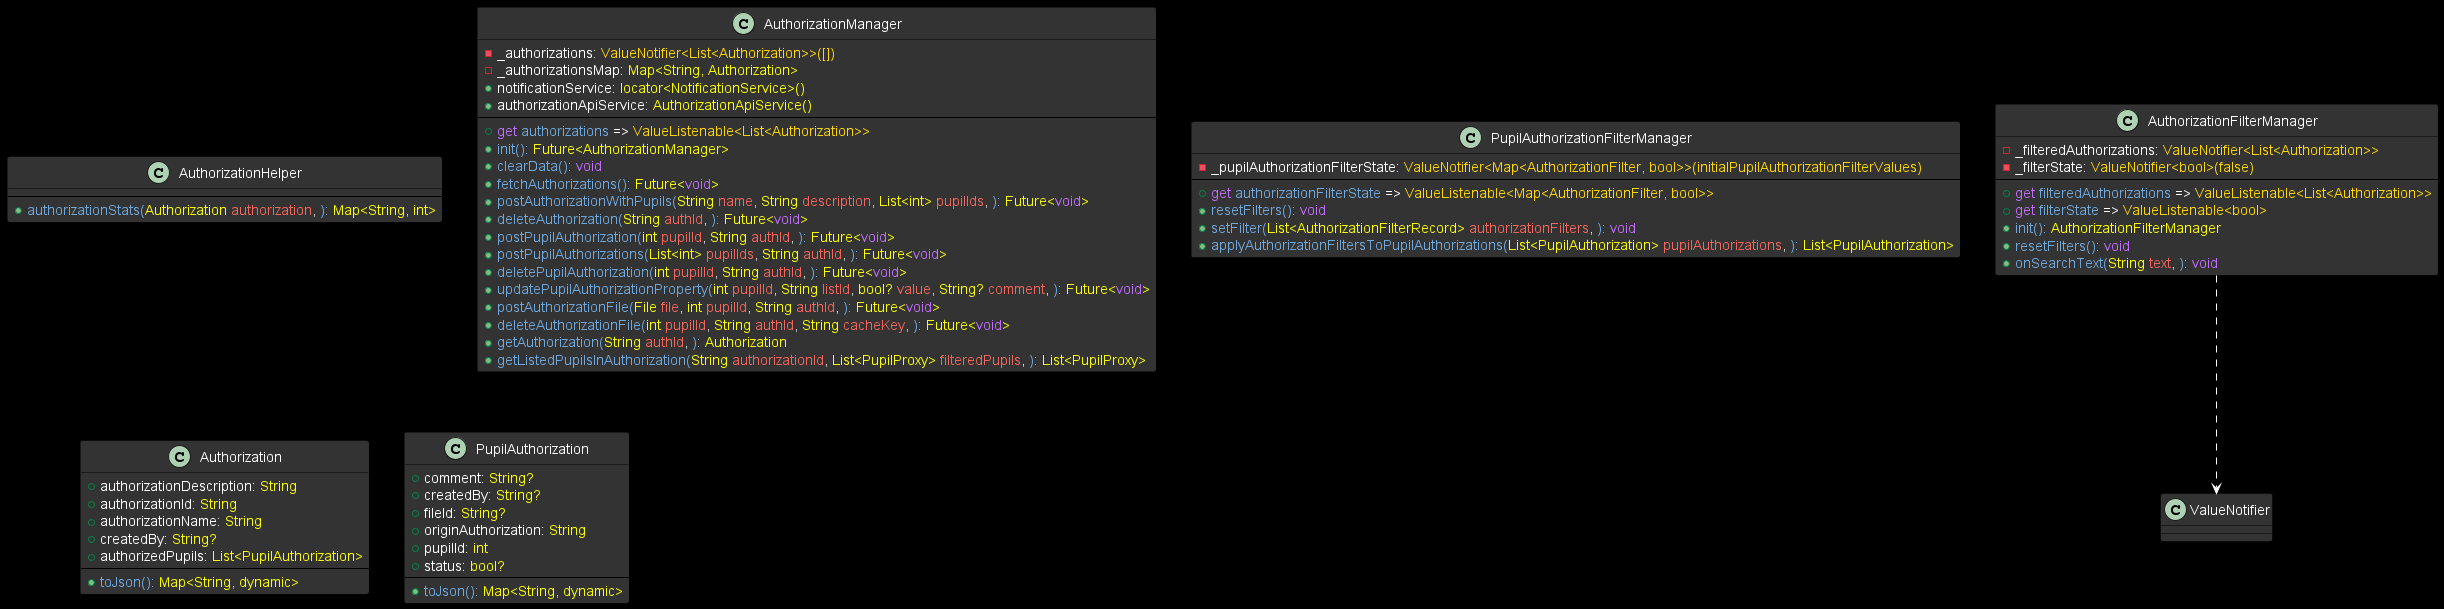

The diagram above was rendered by PlantUML. Its source (embedded in the PNG):
@startuml

skinparam backgroundColor #000000

skinparam {
    ClassStereotypeFontColor #FFD700
    ClassStereotypeFontSize 12
    ClassStereotypeFontStyle bold
}
skinparam class {
    BackgroundColor #333333
    BorderColor #000000
    ArrowColor #FFFFFF
    FontColor #D3D3D3
}
skinparam classAttribute {
    FontColor #D3D3D
}
class AuthorizationHelper {
---
+<font color=#6fa8dc>authorizationStats(</font><font color=#faff00>Authorization</font> <font color=#f4665b>authorization</font>, <font color=#6fa8dc>):</font> <font color=#faff00>Map<String, int></font>
}
class AuthorizationManager {
-_authorizations: <font color=#ffd700>ValueNotifier<List<Authorization>>([])</font>
-_authorizationsMap: <font color=#faff00>Map<String, Authorization></font>
+notificationService: <font color=#faff00>locator<NotificationService>()</font>
+authorizationApiService: <font color=#faff00>AuthorizationApiService()</font>
---
+<font color=#c36dfd>get</font> <font color=#6fa8dc>authorizations</font> => <font color=#ffd700>ValueListenable<List<Authorization>></font>
+<font color=#6fa8dc>init(</font><font color=#6fa8dc>):</font> <font color=#faff00>Future<AuthorizationManager></font>
+<font color=#6fa8dc>clearData(</font><font color=#6fa8dc>):</font> <font color=#c36dfd>void</font>
+<font color=#6fa8dc>fetchAuthorizations(</font><font color=#6fa8dc>):</font> <font color=#faff00>Future<</font><font color=#c36dfd>void</font><font color=#faff00>></font>
+<font color=#6fa8dc>postAuthorizationWithPupils(</font><font color=#faff00>String</font> <font color=#f4665b>name</font>, <font color=#faff00>String</font> <font color=#f4665b>description</font>, <font color=#faff00>List<int></font> <font color=#f4665b>pupilIds</font>, <font color=#6fa8dc>):</font> <font color=#faff00>Future<</font><font color=#c36dfd>void</font><font color=#faff00>></font>
+<font color=#6fa8dc>deleteAuthorization(</font><font color=#faff00>String</font> <font color=#f4665b>authId</font>, <font color=#6fa8dc>):</font> <font color=#faff00>Future<</font><font color=#c36dfd>void</font><font color=#faff00>></font>
+<font color=#6fa8dc>postPupilAuthorization(</font><font color=#faff00>int</font> <font color=#f4665b>pupilId</font>, <font color=#faff00>String</font> <font color=#f4665b>authId</font>, <font color=#6fa8dc>):</font> <font color=#faff00>Future<</font><font color=#c36dfd>void</font><font color=#faff00>></font>
+<font color=#6fa8dc>postPupilAuthorizations(</font><font color=#faff00>List<int></font> <font color=#f4665b>pupilIds</font>, <font color=#faff00>String</font> <font color=#f4665b>authId</font>, <font color=#6fa8dc>):</font> <font color=#faff00>Future<</font><font color=#c36dfd>void</font><font color=#faff00>></font>
+<font color=#6fa8dc>deletePupilAuthorization(</font><font color=#faff00>int</font> <font color=#f4665b>pupilId</font>, <font color=#faff00>String</font> <font color=#f4665b>authId</font>, <font color=#6fa8dc>):</font> <font color=#faff00>Future<</font><font color=#c36dfd>void</font><font color=#faff00>></font>
+<font color=#6fa8dc>updatePupilAuthorizationProperty(</font><font color=#faff00>int</font> <font color=#f4665b>pupilId</font>, <font color=#faff00>String</font> <font color=#f4665b>listId</font>, <font color=#faff00>bool?</font> <font color=#f4665b>value</font>, <font color=#faff00>String?</font> <font color=#f4665b>comment</font>, <font color=#6fa8dc>):</font> <font color=#faff00>Future<</font><font color=#c36dfd>void</font><font color=#faff00>></font>
+<font color=#6fa8dc>postAuthorizationFile(</font><font color=#faff00>File</font> <font color=#f4665b>file</font>, <font color=#faff00>int</font> <font color=#f4665b>pupilId</font>, <font color=#faff00>String</font> <font color=#f4665b>authId</font>, <font color=#6fa8dc>):</font> <font color=#faff00>Future<</font><font color=#c36dfd>void</font><font color=#faff00>></font>
+<font color=#6fa8dc>deleteAuthorizationFile(</font><font color=#faff00>int</font> <font color=#f4665b>pupilId</font>, <font color=#faff00>String</font> <font color=#f4665b>authId</font>, <font color=#faff00>String</font> <font color=#f4665b>cacheKey</font>, <font color=#6fa8dc>):</font> <font color=#faff00>Future<</font><font color=#c36dfd>void</font><font color=#faff00>></font>
+<font color=#6fa8dc>getAuthorization(</font><font color=#faff00>String</font> <font color=#f4665b>authId</font>, <font color=#6fa8dc>):</font> <font color=#faff00>Authorization</font>
+<font color=#6fa8dc>getListedPupilsInAuthorization(</font><font color=#faff00>String</font> <font color=#f4665b>authorizationId</font>, <font color=#faff00>List<PupilProxy></font> <font color=#f4665b>filteredPupils</font>, <font color=#6fa8dc>):</font> <font color=#faff00>List<PupilProxy></font>
}
class AuthorizationFilterManager {
-_filteredAuthorizations: <font color=#ffd700>ValueNotifier<List<Authorization>></font>
-_filterState: <font color=#ffd700>ValueNotifier<bool>(false)</font>
---
+<font color=#c36dfd>get</font> <font color=#6fa8dc>filteredAuthorizations</font> => <font color=#ffd700>ValueListenable<List<Authorization>></font>
+<font color=#c36dfd>get</font> <font color=#6fa8dc>filterState</font> => <font color=#ffd700>ValueListenable<bool></font>
+<font color=#6fa8dc>init(</font><font color=#6fa8dc>):</font> <font color=#faff00>AuthorizationFilterManager</font>
+<font color=#6fa8dc>resetFilters(</font><font color=#6fa8dc>):</font> <font color=#c36dfd>void</font>
+<font color=#6fa8dc>onSearchText(</font><font color=#faff00>String</font> <font color=#f4665b>text</font>, <font color=#6fa8dc>):</font> <font color=#c36dfd>void</font>
}
AuthorizationFilterManager ..> ValueNotifier
class PupilAuthorizationFilterManager {
-_pupilAuthorizationFilterState: <font color=#ffd700>ValueNotifier<Map<AuthorizationFilter, bool>>(initialPupilAuthorizationFilterValues)</font>
---
+<font color=#c36dfd>get</font> <font color=#6fa8dc>authorizationFilterState</font> => <font color=#ffd700>ValueListenable<Map<AuthorizationFilter, bool>></font>
+<font color=#6fa8dc>resetFilters(</font><font color=#6fa8dc>):</font> <font color=#c36dfd>void</font>
+<font color=#6fa8dc>setFilter(</font><font color=#faff00>List<AuthorizationFilterRecord></font> <font color=#f4665b>authorizationFilters</font>, <font color=#6fa8dc>):</font> <font color=#c36dfd>void</font>
+<font color=#6fa8dc>applyAuthorizationFiltersToPupilAuthorizations(</font><font color=#faff00>List<PupilAuthorization></font> <font color=#f4665b>pupilAuthorizations</font>, <font color=#6fa8dc>):</font> <font color=#faff00>List<PupilAuthorization></font>
}
class Authorization {
+authorizationDescription: <font color=#faff00>String</font>
+authorizationId: <font color=#faff00>String</font>
+authorizationName: <font color=#faff00>String</font>
+createdBy: <font color=#faff00>String?</font>
+authorizedPupils: <font color=#faff00>List<PupilAuthorization></font>
---
+<font color=#6fa8dc>toJson(</font><font color=#6fa8dc>):</font> <font color=#faff00>Map<String, dynamic></font>
}
class PupilAuthorization {
+comment: <font color=#faff00>String?</font>
+createdBy: <font color=#faff00>String?</font>
+fileId: <font color=#faff00>String?</font>
+originAuthorization: <font color=#faff00>String</font>
+pupilId: <font color=#faff00>int</font>
+status: <font color=#faff00>bool?</font>
---
+<font color=#6fa8dc>toJson(</font><font color=#6fa8dc>):</font> <font color=#faff00>Map<String, dynamic></font>
}
@enduml